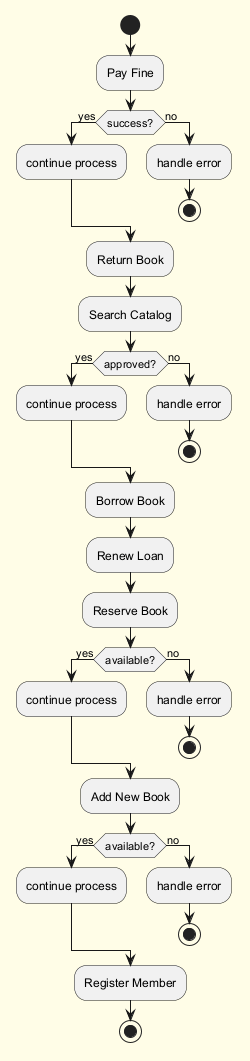

The diagram above was rendered by PlantUML. Its source (embedded in the PNG):
@startuml
skinparam backgroundColor #FFFDE7
skinparam classBackgroundColor #FFF9C4
skinparam classBorderColor #F57F17
start
:Pay Fine;
if (success?) then (yes)
:continue process;
else (no)
:handle error;
stop
endif
:Return Book;
:Search Catalog;
if (approved?) then (yes)
:continue process;
else (no)
:handle error;
stop
endif
:Borrow Book;
:Renew Loan;
:Reserve Book;
if (available?) then (yes)
:continue process;
else (no)
:handle error;
stop
endif
:Add New Book;
if (available?) then (yes)
:continue process;
else (no)
:handle error;
stop
endif
:Register Member;
stop
@enduml